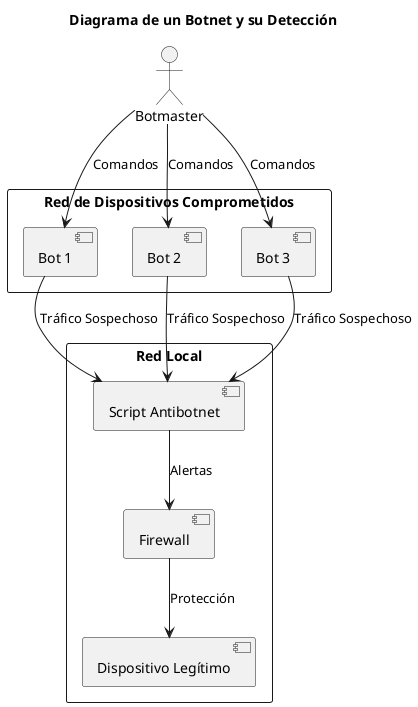

The diagram above was rendered by PlantUML. Its source (embedded in the PNG):
@startuml
title Diagrama de un Botnet y su Detección

actor "Botmaster" as Botmaster
rectangle "Red de Dispositivos Comprometidos" {
    component "Bot 1" as Bot1
    component "Bot 2" as Bot2
    component "Bot 3" as Bot3
}

rectangle "Red Local" {
    component "Script Antibotnet" as Script
    component "Firewall" as Firewall
    component "Dispositivo Legítimo" as Legitimo
}

Botmaster --> Bot1 : Comandos
Botmaster --> Bot2 : Comandos
Botmaster --> Bot3 : Comandos

Bot1 --> Script : Tráfico Sospechoso
Bot2 --> Script : Tráfico Sospechoso
Bot3 --> Script : Tráfico Sospechoso

Script --> Firewall : Alertas
Firewall --> Legitimo : Protección

@enduml